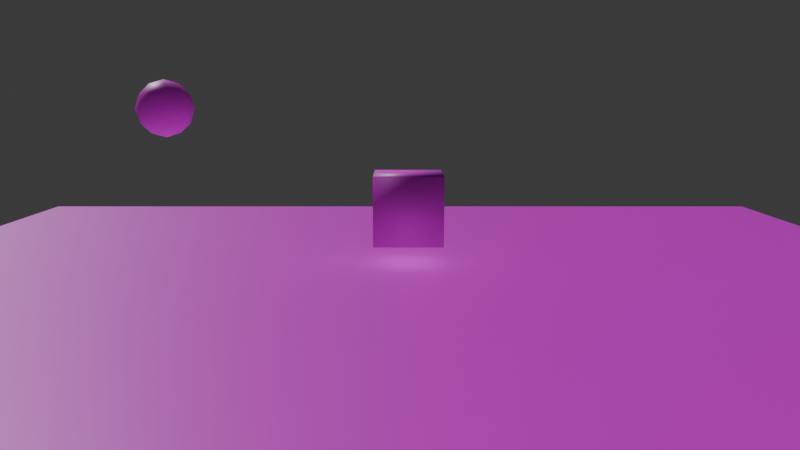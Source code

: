 # Source: TestScene.blend  (saved by Blender 5.0.118; exported with 4.5.12 LTS)
import bpy
from mathutils import Matrix  # noqa: F401  (used for matrix-valued properties, if any)

bpy.ops.wm.read_factory_settings(use_empty=True)
scene = bpy.context.scene
scene.name = 'Scene'

# ---- images (referenced by path relative to the original .blend; pixels are not part of the script)
import os
ASSET_DIR = os.environ.get("B2B_ASSET_DIR", "")  # directory of the original .blend (textures are referenced by path, not embedded)
HERE = os.path.dirname(os.path.abspath(__file__))  # packed textures are extracted next to this script under _unpacked/

def load_image(name, relpath, width, height, colorspace="sRGB"):
    """Load a texture the original file referenced (path relative to the .blend, or extracted next to this script)."""
    p = next((c for c in (os.path.join(HERE, relpath), os.path.join(ASSET_DIR, relpath)) if relpath and os.path.exists(c)), "")
    if p:
        img = bpy.data.images.load(p, check_existing=True)
        img.name = name
    else:  # same state as the original file: an image datablock whose file is absent (Cycles renders it pink)
        img = bpy.data.images.new(name, width, height)
        img.source = "FILE"
        img.filepath = "//" + (relpath or name)
    img.colorspace_settings.name = colorspace
    return img
img_floor = load_image('floor', 'assets/models/floor/floor.bmp', 1024, 1024, 'sRGB')
img_cube = load_image('cube', 'assets/models/cube/cube.bmp', 1024, 1024, 'sRGB')
img_sphere = load_image('sphere', 'assets/models/sphere/sphere.bmp', 1024, 1024, 'sRGB')

# ---- materials (node trees are filled in below, after node groups)
mat_floor = bpy.data.materials.new('Floor')
mat_cube = bpy.data.materials.new('Cube')
mat_sphere = bpy.data.materials.new('Sphere')

# ---- material node trees
mat_floor.use_nodes = True; mat_floor.node_tree.nodes.clear()
_N = mat_floor.node_tree.nodes; _L = mat_floor.node_tree.links
n0 = _N.new('ShaderNodeBsdfPrincipled'); n0.name = 'Principled BSDF'; n0.location = (-200, 100)
n1 = _N.new('ShaderNodeOutputMaterial'); n1.name = 'Material Output'; n1.location = (200, 100)
n2 = _N.new('ShaderNodeValToRGB'); n2.name = 'Color Ramp'; n2.location = (-1458, 196)
while len(n2.color_ramp.elements) > 1: n2.color_ramp.elements.remove(n2.color_ramp.elements[-1])
n2.color_ramp.elements[0].position = 0.0; n2.color_ramp.elements[0].color = (0.0, 0.0007829, 0.03889, 1.0)
_e = n2.color_ramp.elements.new(0.125); _e.color = (0.02168, 0.0264, 0.1486, 1.0)
_e = n2.color_ramp.elements.new(0.25); _e.color = (0.04907, 0.1002, 0.3418, 1.0)
_e = n2.color_ramp.elements.new(0.375); _e.color = (0.1692, 0.223, 0.6113, 1.0)
_e = n2.color_ramp.elements.new(0.5); _e.color = (0.1563, 0.6787, 0.3733, 1.0)
_e = n2.color_ramp.elements.new(0.625); _e.color = (0.1939, 0.5792, 0.1279, 1.0)
_e = n2.color_ramp.elements.new(0.75); _e.color = (1.0, 0.9259, 0.2012, 1.0)
_e = n2.color_ramp.elements.new(0.875); _e.color = (1.0, 0.4256, 0.2293, 1.0)
_e = n2.color_ramp.elements.new(1.0); _e.color = (1.0, 0.3994, 0.7517, 1.0)
n3 = _N.new('ShaderNodeTexMagic'); n3.name = 'Magic Texture'; n3.location = (-1809, 193)
n3.turbulence_depth = 5
n3.inputs[1].default_value = 4.8
n3.inputs[2].default_value = 6.7
n4 = _N.new('ShaderNodeTexImage'); n4.name = 'Image Texture'; n4.location = (-697, 64)
n4.image = img_floor
_L.new(n0.outputs[0], n1.inputs[0])
_L.new(n3.outputs[1], n2.inputs[0])
_L.new(n4.outputs[0], n0.inputs[0])
n1.is_active_output = True
mat_cube.use_nodes = True; mat_cube.node_tree.nodes.clear()
_N = mat_cube.node_tree.nodes; _L = mat_cube.node_tree.links
n0 = _N.new('ShaderNodeBsdfPrincipled'); n0.name = 'Principled BSDF'; n0.location = (-301, 165)
n1 = _N.new('ShaderNodeOutputMaterial'); n1.name = 'Material Output'; n1.location = (99, 165)
n2 = _N.new('ShaderNodeValToRGB'); n2.name = 'Color Ramp'; n2.location = (-1743, 256)
while len(n2.color_ramp.elements) > 1: n2.color_ramp.elements.remove(n2.color_ramp.elements[-1])
n2.color_ramp.elements[0].position = 0.0; n2.color_ramp.elements[0].color = (0.03889, 0.000536, 0.0, 1.0)
_e = n2.color_ramp.elements.new(0.5152); _e.color = (0.1486, 0.04866, 0.0, 1.0)
_e = n2.color_ramp.elements.new(0.7258); _e.color = (0.008199, 0.0, 1.0, 1.0)
_e = n2.color_ramp.elements.new(1.0); _e.color = (0.4272, 0.0, 1.0, 1.0)
n3 = _N.new('ShaderNodeTexMagic'); n3.name = 'Magic Texture'; n3.location = (-2084, 251)
n3.turbulence_depth = 4
n3.inputs[1].default_value = -5.6
n3.inputs[2].default_value = 0.7
n4 = _N.new('ShaderNodeTexImage'); n4.name = 'Image Texture'; n4.location = (-760, 146)
n4.image = img_cube
_L.new(n0.outputs[0], n1.inputs[0])
_L.new(n3.outputs[1], n2.inputs[0])
_L.new(n4.outputs[0], n0.inputs[0])
n1.is_active_output = True
mat_sphere.use_nodes = True; mat_sphere.node_tree.nodes.clear()
_N = mat_sphere.node_tree.nodes; _L = mat_sphere.node_tree.links
n0 = _N.new('ShaderNodeBsdfPrincipled'); n0.name = 'Principled BSDF'; n0.location = (-19, 273)
n1 = _N.new('ShaderNodeOutputMaterial'); n1.name = 'Material Output'; n1.location = (381, 273)
n2 = _N.new('ShaderNodeValToRGB'); n2.name = 'Color Ramp'; n2.location = (-1231, -217)
while len(n2.color_ramp.elements) > 1: n2.color_ramp.elements.remove(n2.color_ramp.elements[-1])
n2.color_ramp.elements[0].position = 0.0; n2.color_ramp.elements[0].color = (0.1179, 0.1241, 0.2046, 1.0)
_e = n2.color_ramp.elements.new(0.3364); _e.color = (0.5691, 0.1071, 0.1398, 1.0)
_e = n2.color_ramp.elements.new(0.7258); _e.color = (0.08237, 0.7725, 1.0, 1.0)
_e = n2.color_ramp.elements.new(1.0); _e.color = (1.0, 0.5836, 0.2462, 1.0)
n3 = _N.new('ShaderNodeTexWave'); n3.name = 'Wave Texture'; n3.location = (-1652, -252)
n3.width = 160
n3.wave_type = 'RINGS'
n3.rings_direction = 'SPHERICAL'
n3.wave_profile = 'SAW'
n3.inputs[1].default_value = 0.7
n3.inputs[2].default_value = 2.0
n3.inputs[3].default_value = 7.7
n3.inputs[4].default_value = -2.6
n3.inputs[5].default_value = 0.0
n3.inputs[6].default_value = 41.8
n4 = _N.new('ShaderNodeTexImage'); n4.name = 'Image Texture'; n4.location = (-517, 249)
n4.image = img_sphere
_L.new(n0.outputs[0], n1.inputs[0])
_L.new(n3.outputs[0], n2.inputs[0])
_L.new(n4.outputs[0], n0.inputs[0])
n1.is_active_output = True

# ---- world
world_world = bpy.data.worlds.new('World'); scene.world = world_world
world_world.use_nodes = True; world_world.node_tree.nodes.clear()
_N = world_world.node_tree.nodes; _L = world_world.node_tree.links
n0 = _N.new('ShaderNodeOutputWorld'); n0.name = 'World Output'; n0.location = (200, 100)
n1 = _N.new('ShaderNodeBackground'); n1.name = 'Background'; n1.location = (-200, 100)
n1.inputs[0].default_value = (0.05088, 0.05088, 0.05088, 1.0)
_L.new(n1.outputs[0], n0.inputs[0])
n0.is_active_output = True
world_world.color = (0.05088, 0.05088, 0.05088)
world_world.sun_shadow_jitter_overblur = 0.0

# ---- cameras
cam_camera_005 = bpy.data.cameras.new('Camera.005')
cam_camera_005.lens = 35.0

# ---- lights
light_sun_004 = bpy.data.lights.new('Sun.004', 'SUN')
light_sun_004.use_shadow = False
light_sun_004.exposure = 1.0
light_sun_004.energy = 1.0

# ---- meshes
me_plane_001 = bpy.data.meshes.new('Plane.001')
me_plane_001.from_pydata([(-15.0, -15.0, 0.0), (15.0, -15.0, 0.0), (-15.0, 15.0, 0.0), (15.0, 15.0, 0.0)], [], [(0, 1, 3, 2)])
me_plane_001.polygons.foreach_set('use_smooth', [True] * 1)
_uv = me_plane_001.uv_layers.new(name='UVMap')
_uv.uv.foreach_set('vector', [0.0, 0.0, 1.0, 0.0, 1.0, 1.0, 0.0, 1.0])
me_plane_001.materials.append(mat_floor)
me_plane_001.update()
me_cube_001 = bpy.data.meshes.new('Cube.001')
me_cube_001.from_pydata([(-1.0, -1.0, -1.0), (-1.0, -1.0, 1.0), (-1.0, 1.0, -1.0), (-1.0, 1.0, 1.0), (1.0, -1.0, -1.0), (1.0, -1.0, 1.0), (1.0, 1.0, -1.0), (1.0, 1.0, 1.0)], [], [(0, 1, 3, 2), (2, 3, 7, 6), (6, 7, 5, 4), (4, 5, 1, 0), (2, 6, 4, 0), (7, 3, 1, 5)])
me_cube_001.polygons.foreach_set('use_smooth', [True] * 6)
_uv = me_cube_001.uv_layers.new(name='UVMap')
_uv.uv.foreach_set('vector', [0.375, 0.0, 0.625, 0.0, 0.625, 0.25, 0.375, 0.25, 0.375, 0.25, 0.625, 0.25, 0.625, 0.5, 0.375, 0.5, 0.375, 0.5, 0.625, 0.5, 0.625, 0.75, 0.375, 0.75, 0.375, 0.75, 0.625, 0.75, 0.625, 1.0, 0.375, 1.0, 0.125, 0.5, 0.375, 0.5, 0.375, 0.75, 0.125, 0.75, 0.625, 0.5, 0.875, 0.5, 0.875, 0.75, 0.625, 0.75])
me_cube_001.materials.append(mat_cube)
me_cube_001.update()
me_icosphere_001 = bpy.data.meshes.new('Icosphere.001')
me_icosphere_001.from_pydata([(0.0, 0.0, -1.0), (0.7236, -0.5257, -0.4472), (-0.2764, -0.8506, -0.4472), (-0.8944, 0.0, -0.4472), (-0.2764, 0.8506, -0.4472), (0.7236, 0.5257, -0.4472), (0.2764, -0.8506, 0.4472), (-0.7236, -0.5257, 0.4472), (-0.7236, 0.5257, 0.4472), (0.2764, 0.8506, 0.4472), (0.8944, 0.0, 0.4472), (0.0, 0.0, 1.0), (-0.1625, -0.5, -0.8507), (0.4253, -0.309, -0.8507), (0.2629, -0.809, -0.5257), (0.8506, 0.0, -0.5257), (0.4253, 0.309, -0.8507), (-0.5257, 0.0, -0.8507), (-0.6882, -0.5, -0.5257), (-0.1625, 0.5, -0.8507), (-0.6882, 0.5, -0.5257), (0.2629, 0.809, -0.5257), (0.9511, -0.309, 0.0), (0.9511, 0.309, 0.0), (0.0, -1.0, 0.0), (0.5878, -0.809, 0.0), (-0.9511, -0.309, 0.0), (-0.5878, -0.809, 0.0), (-0.5878, 0.809, 0.0), (-0.9511, 0.309, 0.0), (0.5878, 0.809, 0.0), (0.0, 1.0, 0.0), (0.6882, -0.5, 0.5257), (-0.2629, -0.809, 0.5257), (-0.8506, 0.0, 0.5257), (-0.2629, 0.809, 0.5257), (0.6882, 0.5, 0.5257), (0.1625, -0.5, 0.8507), (0.5257, 0.0, 0.8507), (-0.4253, -0.309, 0.8507), (-0.4253, 0.309, 0.8507), (0.1625, 0.5, 0.8507)], [], [(0, 13, 12), (1, 13, 15), (0, 12, 17), (0, 17, 19), (0, 19, 16), (1, 15, 22), (2, 14, 24), (3, 18, 26), (4, 20, 28), (5, 21, 30), (1, 22, 25), (2, 24, 27), (3, 26, 29), (4, 28, 31), (5, 30, 23), (6, 32, 37), (7, 33, 39), (8, 34, 40), (9, 35, 41), (10, 36, 38), (38, 41, 11), (38, 36, 41), (36, 9, 41), (41, 40, 11), (41, 35, 40), (35, 8, 40), (40, 39, 11), (40, 34, 39), (34, 7, 39), (39, 37, 11), (39, 33, 37), (33, 6, 37), (37, 38, 11), (37, 32, 38), (32, 10, 38), (23, 36, 10), (23, 30, 36), (30, 9, 36), (31, 35, 9), (31, 28, 35), (28, 8, 35), (29, 34, 8), (29, 26, 34), (26, 7, 34), (27, 33, 7), (27, 24, 33), (24, 6, 33), (25, 32, 6), (25, 22, 32), (22, 10, 32), (30, 31, 9), (30, 21, 31), (21, 4, 31), (28, 29, 8), (28, 20, 29), (20, 3, 29), (26, 27, 7), (26, 18, 27), (18, 2, 27), (24, 25, 6), (24, 14, 25), (14, 1, 25), (22, 23, 10), (22, 15, 23), (15, 5, 23), (16, 21, 5), (16, 19, 21), (19, 4, 21), (19, 20, 4), (19, 17, 20), (17, 3, 20), (17, 18, 3), (17, 12, 18), (12, 2, 18), (15, 16, 5), (15, 13, 16), (13, 0, 16), (12, 14, 2), (12, 13, 14), (13, 1, 14)])
me_icosphere_001.polygons.foreach_set('use_smooth', [True] * 80)
_uv = me_icosphere_001.uv_layers.new(name='UVMap')
_uv.uv.foreach_set('vector', [0.1818, 0.0, 0.2273, 0.07873, 0.1364, 0.07873, 0.2727, 0.1575, 0.3182, 0.07873, 0.3636, 0.1575, 0.9091, 0.0, 0.9545, 0.07873, 0.8636, 0.07873, 0.7273, 0.0, 0.7727, 0.07873, 0.6818, 0.07873, 0.5455, 0.0, 0.5909, 0.07873, 0.5, 0.07873, 0.2727, 0.1575, 0.3636, 0.1575, 0.3182, 0.2362, 0.09091, 0.1575, 0.1818, 0.1575, 0.1364, 0.2362, 0.8182, 0.1575, 0.9091, 0.1575, 0.8636, 0.2362, 0.6364, 0.1575, 0.7273, 0.1575, 0.6818, 0.2362, 0.4545, 0.1575, 0.5455, 0.1575, 0.5, 0.2362, 0.2727, 0.1575, 0.3182, 0.2362, 0.2273, 0.2362, 0.09091, 0.1575, 0.1364, 0.2362, 0.04546, 0.2362, 0.8182, 0.1575, 0.8636, 0.2362, 0.7727, 0.2362, 0.6364, 0.1575, 0.6818, 0.2362, 0.5909, 0.2362, 0.4545, 0.1575, 0.5, 0.2362, 0.4091, 0.2362, 0.1818, 0.3149, 0.2727, 0.3149, 0.2273, 0.3937, 0.0, 0.3149, 0.09091, 0.3149, 0.04546, 0.3937, 0.7273, 0.3149, 0.8182, 0.3149, 0.7727, 0.3937, 0.5455, 0.3149, 0.6364, 0.3149, 0.5909, 0.3937, 0.3636, 0.3149, 0.4545, 0.3149, 0.4091, 0.3937, 0.4091, 0.3937, 0.5, 0.3937, 0.4545, 0.4724, 0.4091, 0.3937, 0.4545, 0.3149, 0.5, 0.3937, 0.4545, 0.3149, 0.5455, 0.3149, 0.5, 0.3937, 0.5909, 0.3937, 0.6818, 0.3937, 0.6364, 0.4724, 0.5909, 0.3937, 0.6364, 0.3149, 0.6818, 0.3937, 0.6364, 0.3149, 0.7273, 0.3149, 0.6818, 0.3937, 0.7727, 0.3937, 0.8636, 0.3937, 0.8182, 0.4724, 0.7727, 0.3937, 0.8182, 0.3149, 0.8636, 0.3937, 0.8182, 0.3149, 0.9091, 0.3149, 0.8636, 0.3937, 0.04546, 0.3937, 0.1364, 0.3937, 0.09091, 0.4724, 0.04546, 0.3937, 0.09091, 0.3149, 0.1364, 0.3937, 0.09091, 0.3149, 0.1818, 0.3149, 0.1364, 0.3937, 0.2273, 0.3937, 0.3182, 0.3937, 0.2727, 0.4724, 0.2273, 0.3937, 0.2727, 0.3149, 0.3182, 0.3937, 0.2727, 0.3149, 0.3636, 0.3149, 0.3182, 0.3937, 0.4091, 0.2362, 0.4545, 0.3149, 0.3636, 0.3149, 0.4091, 0.2362, 0.5, 0.2362, 0.4545, 0.3149, 0.5, 0.2362, 0.5455, 0.3149, 0.4545, 0.3149, 0.5909, 0.2362, 0.6364, 0.3149, 0.5455, 0.3149, 0.5909, 0.2362, 0.6818, 0.2362, 0.6364, 0.3149, 0.6818, 0.2362, 0.7273, 0.3149, 0.6364, 0.3149, 0.7727, 0.2362, 0.8182, 0.3149, 0.7273, 0.3149, 0.7727, 0.2362, 0.8636, 0.2362, 0.8182, 0.3149, 0.8636, 0.2362, 0.9091, 0.3149, 0.8182, 0.3149, 0.04546, 0.2362, 0.09091, 0.3149, 0.0, 0.3149, 0.04546, 0.2362, 0.1364, 0.2362, 0.09091, 0.3149, 0.1364, 0.2362, 0.1818, 0.3149, 0.09091, 0.3149, 0.2273, 0.2362, 0.2727, 0.3149, 0.1818, 0.3149, 0.2273, 0.2362, 0.3182, 0.2362, 0.2727, 0.3149, 0.3182, 0.2362, 0.3636, 0.3149, 0.2727, 0.3149, 0.5, 0.2362, 0.5909, 0.2362, 0.5455, 0.3149, 0.5, 0.2362, 0.5455, 0.1575, 0.5909, 0.2362, 0.5455, 0.1575, 0.6364, 0.1575, 0.5909, 0.2362, 0.6818, 0.2362, 0.7727, 0.2362, 0.7273, 0.3149, 0.6818, 0.2362, 0.7273, 0.1575, 0.7727, 0.2362, 0.7273, 0.1575, 0.8182, 0.1575, 0.7727, 0.2362, 0.8636, 0.2362, 0.9545, 0.2362, 0.9091, 0.3149, 0.8636, 0.2362, 0.9091, 0.1575, 0.9545, 0.2362, 0.9091, 0.1575, 1.0, 0.1575, 0.9545, 0.2362, 0.1364, 0.2362, 0.2273, 0.2362, 0.1818, 0.3149, 0.1364, 0.2362, 0.1818, 0.1575, 0.2273, 0.2362, 0.1818, 0.1575, 0.2727, 0.1575, 0.2273, 0.2362, 0.3182, 0.2362, 0.4091, 0.2362, 0.3636, 0.3149, 0.3182, 0.2362, 0.3636, 0.1575, 0.4091, 0.2362, 0.3636, 0.1575, 0.4545, 0.1575, 0.4091, 0.2362, 0.5, 0.07873, 0.5455, 0.1575, 0.4545, 0.1575, 0.5, 0.07873, 0.5909, 0.07873, 0.5455, 0.1575, 0.5909, 0.07873, 0.6364, 0.1575, 0.5455, 0.1575, 0.6818, 0.07873, 0.7273, 0.1575, 0.6364, 0.1575, 0.6818, 0.07873, 0.7727, 0.07873, 0.7273, 0.1575, 0.7727, 0.07873, 0.8182, 0.1575, 0.7273, 0.1575, 0.8636, 0.07873, 0.9091, 0.1575, 0.8182, 0.1575, 0.8636, 0.07873, 0.9545, 0.07873, 0.9091, 0.1575, 0.9545, 0.07873, 1.0, 0.1575, 0.9091, 0.1575, 0.3636, 0.1575, 0.4091, 0.07873, 0.4545, 0.1575, 0.3636, 0.1575, 0.3182, 0.07873, 0.4091, 0.07873, 0.3182, 0.07873, 0.3636, 0.0, 0.4091, 0.07873, 0.1364, 0.07873, 0.1818, 0.1575, 0.09091, 0.1575, 0.1364, 0.07873, 0.2273, 0.07873, 0.1818, 0.1575, 0.2273, 0.07873, 0.2727, 0.1575, 0.1818, 0.1575])
me_icosphere_001.materials.append(mat_sphere)
me_icosphere_001.update()

# ---- objects
ob_sge_camera = bpy.data.objects.new('SGE_Camera', cam_camera_005)
ob_sge_directional_light = bpy.data.objects.new('SGE_Directional_Light', light_sun_004)
ob_floor = bpy.data.objects.new('floor', None)
ob_plane_001 = bpy.data.objects.new('Plane.001', me_plane_001)
ob_sge_mesh_floor = bpy.data.objects.new('SGE_mesh_floor', None)
ob_cube = bpy.data.objects.new('cube', None)
ob_cube_001 = bpy.data.objects.new('Cube.001', me_cube_001)
ob_sge_mesh_cube = bpy.data.objects.new('SGE_mesh_cube', None)
ob_sphere = bpy.data.objects.new('sphere', None)
ob_icosphere_001 = bpy.data.objects.new('Icosphere.001', me_icosphere_001)
ob_sge_mesh_sphere = bpy.data.objects.new('SGE_mesh_sphere', None)
ob_sge_tumble_cube = bpy.data.objects.new('SGE_tumble_cube', None)
ob_sge_tumble_sphere = bpy.data.objects.new('SGE_tumble_sphere', None)

# ---- transforms, parenting, visibility, modifiers, constraints
ob_sge_camera.location = (0.0, -18.79, 5.0)
ob_sge_camera.rotation_euler = (1.4, -0.0, 0.0)
ob_sge_camera.hide_render = True
ob_sge_directional_light.location = (0.0, 0.0, 10.0)
ob_sge_directional_light.rotation_euler = (0.8418, 0.04283, -2.536)
ob_floor.location = (0.0, 0.0, 0.0)
ob_plane_001.parent = ob_sge_mesh_floor
ob_plane_001.location = (0.0, 0.0, 0.0)
ob_sge_mesh_floor.parent = ob_floor
ob_sge_mesh_floor.location = (0.0, 0.0, 0.0)
ob_cube.location = (0.2395, 3.74, 1.64)
ob_cube_001.parent = ob_sge_mesh_cube
ob_cube_001.location = (0.0, 0.0, 0.0)
ob_sge_mesh_cube.parent = ob_cube
ob_sge_mesh_cube.location = (0.0, 0.0, 0.0)
ob_sphere.location = (-8.129, 8.431, 4.399)
ob_icosphere_001.parent = ob_sge_mesh_sphere
ob_icosphere_001.location = (0.0, 0.0, 0.0)
ob_sge_mesh_sphere.parent = ob_sphere
ob_sge_mesh_sphere.location = (0.0, 0.0, 0.0)
ob_sge_tumble_cube.parent = ob_cube
ob_sge_tumble_cube.matrix_parent_inverse = Matrix(((1.0, -0.0, 0.0, -0.0), (-0.0, 1.0, -0.0, -3.74), (0.0, -0.0, 1.0, -1.64), (-0.0, 0.0, -0.0, 1.0)))
ob_sge_tumble_cube.location = (0.0, 3.74, 1.64)
ob_sge_tumble_cube.empty_display_type = 'SINGLE_ARROW'
ob_sge_tumble_sphere.parent = ob_sphere
ob_sge_tumble_sphere.matrix_parent_inverse = Matrix(((1.0, -0.0, 0.0, 8.129), (-0.0, 1.0, -0.0, -8.431), (0.0, -0.0, 1.0, -4.399), (-0.0, 0.0, -0.0, 1.0)))
ob_sge_tumble_sphere.location = (-8.129, 8.431, 4.399)
ob_sge_tumble_sphere.empty_display_type = 'SINGLE_ARROW'

# ---- collection membership
scene.collection.objects.link(ob_sge_camera)
scene.collection.objects.link(ob_sge_directional_light)
scene.collection.objects.link(ob_floor)
scene.collection.objects.link(ob_plane_001)
scene.collection.objects.link(ob_sge_mesh_floor)
scene.collection.objects.link(ob_cube)
scene.collection.objects.link(ob_cube_001)
scene.collection.objects.link(ob_sge_mesh_cube)
scene.collection.objects.link(ob_sphere)
scene.collection.objects.link(ob_icosphere_001)
scene.collection.objects.link(ob_sge_mesh_sphere)
scene.collection.objects.link(ob_sge_tumble_cube)
scene.collection.objects.link(ob_sge_tumble_sphere)

# ---- scene / render settings (as saved in the file)
scene.camera = ob_sge_camera
scene.frame_start = 1; scene.frame_end = 250; scene.frame_set(1)
scene.render.engine = 'CYCLES'
scene.render.bake_bias = 0.0
scene.render.bake_samples = 0
scene.cycles.sampling_pattern = 'TABULATED_SOBOL'
scene.cycles.bake_type = 'DIFFUSE'
scene.eevee.use_volume_custom_range = False
bpy.context.view_layer.update()
